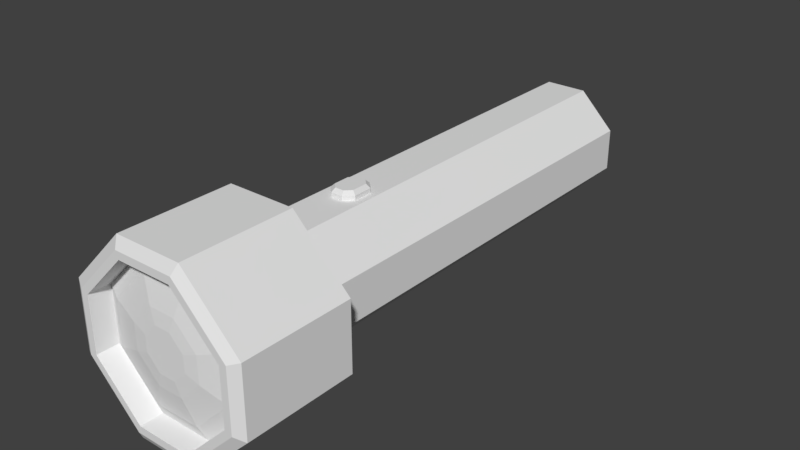 # Source: Torch.blend  (saved by Blender 2.79.0; exported with 4.5.12 LTS)
import bpy
from mathutils import Matrix  # noqa: F401  (used for matrix-valued properties, if any)

bpy.ops.wm.read_factory_settings(use_empty=True)
scene = bpy.context.scene
scene.name = 'Scene'

# ---- collections
col_collection_1 = bpy.data.collections.new('Collection 1'); scene.collection.children.link(col_collection_1)

# ---- materials (node trees are filled in below, after node groups)
mat_material = bpy.data.materials.new('Material')
mat_material.alpha_threshold = 0.0
mat_material.use_transparent_shadow = False
mat_material.roughness = 0.5
mat_material.line_color = (0.0, 0.0, 0.0, 1.0)

# ---- material node trees

# ---- world
world_world = bpy.data.worlds.new('World'); scene.world = world_world
world_world.color = (0.05088, 0.05088, 0.05088)
world_world.use_sun_shadow = False
world_world.sun_shadow_jitter_overblur = 0.0
world_world.cycles.sampling_method = 'MANUAL'

# ---- meshes
me_cube = bpy.data.meshes.new('Cube')
me_cube.from_pydata([(-0.5966, -3.745, 1.606), (-1.606, -3.745, 0.5966), (1.606, -3.745, 0.5966), (0.5966, -3.745, 1.606), (-1.606, -3.745, -0.5966), (-0.5966, -3.745, -1.606), (0.5966, -3.745, -1.606), (1.606, -3.745, -0.5966), (1.0, 4.0, -0.3714), (0.3714, 4.0, -1.0), (0.3714, -3.355, -1.0), (1.0, -3.355, -0.3714), (-1.0, -3.355, -0.3714), (-0.3714, -3.355, -1.0), (-0.3714, 4.0, -1.0), (-1.0, 4.0, -0.3714), (0.3714, 4.0, 1.0), (1.0, 4.0, 0.3714), (1.0, -3.355, 0.3714), (0.3714, -3.355, 1.0), (-0.3714, -3.355, 1.0), (-1.0, -3.355, 0.3714), (-1.0, 4.0, 0.3714), (-0.3714, 4.0, 1.0), (-1.606, -5.692, 0.5966), (-1.606, -5.692, -0.5966), (0.5966, -5.692, 1.606), (-0.5966, -5.692, 1.606), (0.5966, -5.692, -1.606), (-0.5966, -5.692, -1.606), (1.606, -5.692, 0.5966), (1.606, -5.692, -0.5966), (-1.432, -5.789, 0.5319), (-1.432, -5.789, -0.5319), (0.5319, -5.789, 1.432), (-0.5319, -5.789, 1.432), (0.5319, -5.789, -1.432), (-0.5319, -5.789, -1.432), (1.432, -5.789, 0.5319), (1.432, -5.789, -0.5319), (-1.303, -5.789, 0.4839), (-1.303, -5.789, -0.4839), (0.4839, -5.789, 1.303), (-0.4839, -5.789, 1.303), (0.4839, -5.789, -1.303), (-0.4839, -5.789, -1.303), (1.303, -5.789, 0.4839), (1.303, -5.789, -0.4839), (-1.303, -5.397, 0.4839), (-1.303, -5.397, -0.4839), (0.4839, -5.397, 1.303), (-0.4839, -5.397, 1.303), (0.4839, -5.397, -1.303), (-0.4839, -5.397, -1.303), (1.303, -5.397, 0.4839), (1.303, -5.397, -0.4839), (-1.303, -5.397, -5.066e-07), (-1.401e-06, -5.397, 1.303), (-7.451e-07, -5.397, -1.303), (1.303, -5.397, -5.364e-07), (-0.8935, -5.397, 0.8935), (0.8935, -5.397, 0.8935), (-0.8935, -5.397, -0.8935), (0.8935, -5.397, -0.8935), (-1.057, -5.505, -5.123e-07), (-1.057, -5.505, -0.3927), (-1.34e-06, -5.505, 1.057), (-0.3927, -5.505, 1.057), (-8.083e-07, -5.505, -1.057), (-0.3927, -5.505, -1.057), (1.057, -5.505, -5.364e-07), (1.057, -5.505, -0.3927), (-0.7251, -5.505, 0.7251), (0.7251, -5.505, 0.7251), (1.057, -5.505, 0.3927), (-0.7251, -5.505, -0.7251), (0.7251, -5.505, -0.7251), (0.3927, -5.505, -1.057), (-1.057, -5.505, 0.3927), (0.3927, -5.505, 1.057), (-0.6224, -5.583, -5.13e-07), (-0.6224, -5.583, -0.2311), (-1.226e-06, -5.583, 0.6224), (-0.2311, -5.583, 0.6224), (-9.133e-07, -5.583, -0.6224), (-0.2311, -5.583, -0.6224), (0.6224, -5.583, -5.272e-07), (0.6224, -5.583, -0.2311), (-0.4267, -5.583, 0.4267), (0.4267, -5.583, 0.4267), (0.6224, -5.583, 0.2311), (-0.4267, -5.583, -0.4267), (0.4267, -5.583, -0.4267), (0.2311, -5.583, -0.6224), (-0.6224, -5.583, 0.2311), (0.2311, -5.583, 0.6224), (-0.38, -5.605, -5.178e-07), (-0.38, -5.605, -0.1411), (-1.166e-06, -5.605, 0.38), (-0.1411, -5.605, 0.38), (-9.751e-07, -5.605, -0.38), (-0.1411, -5.605, -0.38), (0.38, -5.605, -5.265e-07), (0.38, -5.605, -0.1411), (-0.2606, -5.605, 0.2606), (0.2606, -5.605, 0.2606), (0.38, -5.605, 0.1411), (-0.2606, -5.605, -0.2606), (0.2606, -5.605, -0.2606), (0.1411, -5.605, -0.38), (-0.38, -5.605, 0.1411), (0.1411, -5.605, 0.38), (0.2371, 4.17, -0.6384), (0.6384, 4.17, -0.2371), (-0.6384, 4.17, -0.2371), (-0.2371, 4.17, -0.6384), (0.6384, 4.17, 0.2371), (0.2371, 4.17, 0.6384), (-0.2371, 4.17, 0.6384), (-0.6384, 4.17, 0.2371), (1.0, -1.489, -0.3714), (0.3714, -1.489, -1.0), (-1.0, -1.489, -0.3714), (-0.3714, -1.489, -1.0), (0.3714, -1.489, 1.0), (1.0, -1.489, 0.3714), (-0.3714, -1.489, 1.0), (-1.0, -1.489, 0.3714), (1.0, -2.422, -0.3714), (-0.3714, -2.422, -1.0), (0.3714, -2.422, 1.0), (-1.0, -2.422, 0.3714), (0.3714, -2.422, -1.0), (-1.0, -2.422, -0.3714), (1.0, -2.422, 0.3714), (-0.3714, -2.422, 1.0), (-0.1062, -2.264, 1.0), (-0.2452, -2.125, 1.0), (-0.3317, -2.372, 1.0), (-0.2452, -1.786, 1.0), (-0.1062, -1.647, 1.0), (-0.3317, -1.539, 1.0), (0.1062, -1.647, 1.0), (0.2452, -1.786, 1.0), (0.3317, -1.539, 1.0), (0.2452, -2.125, 1.0), (0.1062, -2.264, 1.0), (0.3317, -2.372, 1.0), (-1.0, 3.011, 0.3714), (0.3714, 3.011, 1.0), (-0.3714, 3.011, -1.0), (1.0, 3.011, -0.3714), (-0.3714, 3.011, 1.0), (1.0, 3.011, 0.3714), (-1.0, 3.011, -0.3714), (0.3714, 3.011, -1.0), (-0.1817, -2.098, 1.142), (-0.2452, -2.125, 1.079), (-0.07988, -2.2, 1.142), (-0.1062, -2.264, 1.079), (-0.07988, -1.711, 1.142), (-0.1062, -1.647, 1.079), (-0.1817, -1.813, 1.142), (-0.2452, -1.786, 1.079), (0.1817, -1.813, 1.142), (0.2452, -1.786, 1.079), (0.07988, -1.711, 1.142), (0.1062, -1.647, 1.079), (0.07988, -2.2, 1.142), (0.1062, -2.264, 1.079), (0.1817, -2.098, 1.142), (0.2452, -2.125, 1.079), (0.1775, 4.17, -0.478), (0.478, 4.17, -0.1775), (-0.478, 4.17, -0.1775), (-0.1775, 4.17, -0.478), (0.478, 4.17, 0.1775), (0.1775, 4.17, 0.478), (-0.1775, 4.17, 0.478), (-0.478, 4.17, 0.1775), (0.1406, 4.029, -0.3787), (0.3787, 4.029, -0.1406), (-0.3787, 4.029, -0.1406), (-0.1406, 4.029, -0.3787), (0.3787, 4.029, 0.1406), (0.1406, 4.029, 0.3787), (-0.1406, 4.029, 0.3787), (-0.3787, 4.029, 0.1406)], [], [(22, 23, 118, 119), (1, 4, 25, 24), (132, 10, 13, 129), (154, 148, 22, 15), (130, 135, 20, 19), (21, 12, 4, 1), (128, 11, 10, 132), (154, 15, 14, 150), (130, 19, 18, 134), (152, 23, 22, 148), (128, 134, 18, 11), (20, 21, 1, 0), (18, 19, 3, 2), (13, 10, 6, 5), (11, 18, 2, 7), (12, 13, 5, 4), (10, 11, 7, 6), (19, 20, 0, 3), (25, 29, 37, 33), (6, 7, 31, 28), (2, 3, 26, 30), (7, 2, 30, 31), (3, 0, 27, 26), (4, 5, 29, 25), (0, 1, 24, 27), (5, 6, 28, 29), (39, 38, 46, 47), (27, 24, 32, 35), (29, 28, 36, 37), (24, 25, 33, 32), (28, 31, 39, 36), (30, 26, 34, 38), (31, 30, 38, 39), (26, 27, 35, 34), (44, 47, 55, 63, 52), (34, 35, 43, 42), (33, 37, 45, 41), (35, 32, 40, 43), (37, 36, 44, 45), (32, 33, 41, 40), (36, 39, 47, 44), (38, 34, 42, 46), (54, 61, 73, 74), (46, 42, 50, 61, 54), (47, 46, 54, 59, 55), (42, 43, 51, 57, 50), (41, 45, 53, 62, 49), (43, 40, 48, 60, 51), (45, 44, 52, 58, 53), (40, 41, 49, 56, 48), (70, 74, 90, 86), (60, 48, 78, 72), (49, 62, 75, 65), (61, 50, 79, 73), (52, 63, 76, 77), (62, 53, 69, 75), (56, 49, 65, 64), (63, 55, 71, 76), (57, 51, 67, 66), (48, 56, 64, 78), (53, 58, 68, 69), (50, 57, 66, 79), (55, 59, 70, 71), (58, 52, 77, 68), (51, 60, 72, 67), (59, 54, 74, 70), (82, 83, 99, 98), (67, 72, 88, 83), (72, 78, 94, 88), (74, 73, 89, 90), (73, 79, 95, 89), (65, 75, 91, 81), (75, 69, 85, 91), (77, 76, 92, 93), (64, 65, 81, 80), (76, 71, 87, 92), (78, 64, 80, 94), (66, 67, 83, 82), (79, 66, 82, 95), (69, 68, 84, 85), (68, 77, 93, 84), (71, 70, 86, 87), (109, 108, 103, 102, 106, 105, 111, 98, 99, 104, 110, 96, 97, 107, 101, 100), (95, 82, 98, 111), (85, 84, 100, 101), (84, 93, 109, 100), (87, 86, 102, 103), (86, 90, 106, 102), (83, 88, 104, 99), (88, 94, 110, 104), (90, 89, 105, 106), (89, 95, 111, 105), (81, 91, 107, 97), (91, 85, 101, 107), (93, 92, 108, 109), (80, 81, 97, 96), (92, 87, 103, 108), (94, 80, 96, 110), (112, 115, 175, 172), (15, 22, 119, 114), (16, 17, 116, 117), (14, 15, 114, 115), (8, 9, 112, 113), (23, 16, 117, 118), (9, 14, 115, 112), (17, 8, 113, 116), (151, 153, 125, 120), (135, 126, 127, 131), (149, 124, 125, 153), (133, 122, 123, 129), (151, 120, 121, 155), (149, 152, 126, 124), (133, 131, 127, 122), (155, 121, 123, 150), (12, 21, 131, 133), (12, 133, 129, 13), (20, 135, 131, 21), (120, 125, 134, 128), (124, 130, 134, 125), (120, 128, 132, 121), (136, 146, 169, 159), (121, 132, 129, 123), (169, 146, 145, 171), (124, 126, 141, 140, 142, 144), (139, 163, 161, 140), (165, 143, 142, 167), (130, 124, 144, 143, 145, 147), (126, 135, 138, 137, 139, 141), (135, 130, 147, 146, 136, 138), (136, 137, 138), (139, 140, 141), (142, 143, 144), (145, 146, 147), (142, 140, 161, 167), (145, 143, 165, 171), (9, 155, 150, 14), (139, 137, 157, 163), (164, 166, 160, 162, 156, 158, 168, 170), (162, 160, 161, 163), (166, 164, 165, 167), (170, 168, 169, 171), (158, 156, 157, 159), (156, 162, 163, 157), (168, 158, 159, 169), (160, 166, 167, 161), (164, 170, 171, 165), (136, 159, 157, 137), (16, 23, 152, 149), (8, 151, 155, 9), (16, 149, 153, 17), (8, 17, 153, 151), (126, 152, 148, 127), (122, 154, 150, 123), (122, 127, 148, 154), (178, 177, 185, 186), (119, 118, 178, 179), (115, 114, 174, 175), (118, 117, 177, 178), (116, 113, 173, 176), (117, 116, 176, 177), (113, 112, 172, 173), (114, 119, 179, 174), (185, 184, 181, 180, 183, 182, 187, 186), (176, 173, 181, 184), (177, 176, 184, 185), (173, 172, 180, 181), (174, 179, 187, 182), (172, 175, 183, 180), (179, 178, 186, 187), (175, 174, 182, 183)])
_uv = me_cube.uv_layers.new(name='UVMap')
_uv.uv.foreach_set('vector', [0.8517, 0.519, 0.8339, 0.4879, 0.8501, 0.4834, 0.8658, 0.5048, 0.2289, 0.4866, 0.2062, 0.5594, 0.09244, 0.5151, 0.1257, 0.4558, 0.4628, 0.159, 0.3784, 0.1328, 0.4055, 0.06936, 0.4839, 0.09628, 0.829, 0.598, 0.8035, 0.5465, 0.8517, 0.519, 0.883, 0.5453, 0.4039, 0.3772, 0.3909, 0.4415, 0.3075, 0.4243, 0.322, 0.358, 0.2876, 0.5056, 0.2738, 0.5793, 0.2062, 0.5594, 0.2289, 0.4866, 0.4392, 0.2362, 0.3559, 0.213, 0.3784, 0.1328, 0.4628, 0.159, 0.829, 0.598, 0.883, 0.5453, 0.9639, 0.5568, 0.8946, 0.6758, 0.4039, 0.3772, 0.322, 0.358, 0.3411, 0.2801, 0.4225, 0.3, 0.7913, 0.4937, 0.8339, 0.4879, 0.8517, 0.519, 0.8035, 0.5465, 0.4392, 0.2362, 0.4225, 0.3, 0.3411, 0.2801, 0.3559, 0.213, 0.3075, 0.4243, 0.2876, 0.5056, 0.2289, 0.4866, 0.2523, 0.4046, 0.3411, 0.2801, 0.322, 0.358, 0.2686, 0.3412, 0.2875, 0.2619, 0.4055, 0.06936, 0.3784, 0.1328, 0.3267, 0.108, 0.36, 0.02674, 0.3559, 0.213, 0.3411, 0.2801, 0.2875, 0.2619, 0.3025, 0.196, 0.2738, 0.5793, 0.2629, 0.6723, 0.1772, 0.6856, 0.2062, 0.5594, 0.3784, 0.1328, 0.3559, 0.213, 0.3025, 0.196, 0.3267, 0.108, 0.322, 0.358, 0.3075, 0.4243, 0.2523, 0.4046, 0.2686, 0.3412, 0.09244, 0.5151, 0.02607, 0.5811, 0.0206, 0.5672, 0.08225, 0.5079, 0.3267, 0.108, 0.3025, 0.196, 0.1966, 0.1831, 0.203, 0.09197, 0.2875, 0.2619, 0.2686, 0.3412, 0.1702, 0.3231, 0.1864, 0.2476, 0.3025, 0.196, 0.2875, 0.2619, 0.1864, 0.2476, 0.1966, 0.1831, 0.2686, 0.3412, 0.2523, 0.4046, 0.1533, 0.3825, 0.1702, 0.3231, 0.2062, 0.5594, 0.1772, 0.6856, 0.02607, 0.5811, 0.09244, 0.5151, 0.2523, 0.4046, 0.2289, 0.4866, 0.1257, 0.4558, 0.1533, 0.3825, 0.36, 0.02674, 0.3267, 0.108, 0.203, 0.09197, 0.1896, 0.000108, 0.1837, 0.1812, 0.1744, 0.2457, 0.1668, 0.2446, 0.1754, 0.1799, 0.1533, 0.3825, 0.1257, 0.4558, 0.1149, 0.4502, 0.1421, 0.379, 0.1896, 0.000108, 0.203, 0.09197, 0.1881, 0.09288, 0.1725, 0.009282, 0.1257, 0.4558, 0.09244, 0.5151, 0.08225, 0.5079, 0.1149, 0.4502, 0.203, 0.09197, 0.1966, 0.1831, 0.1837, 0.1812, 0.1881, 0.09288, 0.1864, 0.2476, 0.1702, 0.3231, 0.1589, 0.3197, 0.1744, 0.2457, 0.1966, 0.1831, 0.1864, 0.2476, 0.1744, 0.2457, 0.1837, 0.1812, 0.1702, 0.3231, 0.1533, 0.3825, 0.1421, 0.379, 0.1589, 0.3197, 0.1783, 0.09382, 0.1754, 0.1799, 0.1487, 0.1782, 0.15, 0.1389, 0.1472, 0.09704, 0.1589, 0.3197, 0.1421, 0.379, 0.1349, 0.3768, 0.1517, 0.3174, 0.08225, 0.5079, 0.0206, 0.5672, 0.01786, 0.5591, 0.0757, 0.503, 0.1421, 0.379, 0.1149, 0.4502, 0.1082, 0.4463, 0.1349, 0.3768, 0.1725, 0.009282, 0.1881, 0.09288, 0.1783, 0.09382, 0.1626, 0.01541, 0.1149, 0.4502, 0.08225, 0.5079, 0.0757, 0.503, 0.1082, 0.4463, 0.1881, 0.09288, 0.1837, 0.1812, 0.1754, 0.1799, 0.1783, 0.09382, 0.1744, 0.2457, 0.1589, 0.3197, 0.1517, 0.3174, 0.1668, 0.2446, 0.1947, 0.7405, 0.1947, 0.7847, 0.1747, 0.7844, 0.175, 0.7491, 0.1668, 0.2446, 0.1517, 0.3174, 0.1278, 0.3117, 0.1359, 0.2765, 0.1419, 0.2405, 0.1754, 0.1799, 0.1668, 0.2446, 0.1419, 0.2405, 0.1462, 0.2099, 0.1487, 0.1782, 0.1517, 0.3174, 0.1349, 0.3768, 0.1116, 0.369, 0.1205, 0.3406, 0.1278, 0.3117, 0.0757, 0.503, 0.01786, 0.5591, 0.000108, 0.5405, 0.02765, 0.5142, 0.05426, 0.486, 0.1349, 0.3768, 0.1082, 0.4463, 0.08563, 0.4354, 0.09988, 0.4027, 0.1116, 0.369, 0.1626, 0.01541, 0.1783, 0.09382, 0.1472, 0.09704, 0.1406, 0.05952, 0.1323, 0.02208, 0.1082, 0.4463, 0.0757, 0.503, 0.05426, 0.486, 0.0718, 0.4613, 0.08563, 0.4354, 0.1546, 0.7277, 0.175, 0.7491, 0.1428, 0.7632, 0.1308, 0.7508, 0.09583, 0.8804, 0.05164, 0.879, 0.06084, 0.8596, 0.09615, 0.8604, 0.0001083, 0.8258, 0.000108, 0.7816, 0.02008, 0.7819, 0.0198, 0.8172, 0.1947, 0.7847, 0.1932, 0.8289, 0.1738, 0.8197, 0.1747, 0.7844, 0.05471, 0.6859, 0.09893, 0.6859, 0.09861, 0.7058, 0.0633, 0.7056, 0.000108, 0.7816, 0.001516, 0.7374, 0.02092, 0.7466, 0.02008, 0.7819, 0.02546, 0.8528, 0.0001083, 0.8258, 0.0198, 0.8172, 0.04018, 0.8385, 0.09893, 0.6859, 0.1431, 0.6873, 0.1339, 0.7067, 0.09861, 0.7058, 0.1671, 0.8551, 0.14, 0.8804, 0.1315, 0.8607, 0.1528, 0.8403, 0.05164, 0.879, 0.02546, 0.8528, 0.04018, 0.8385, 0.06084, 0.8596, 0.001516, 0.7374, 0.02771, 0.7112, 0.04197, 0.7259, 0.02092, 0.7466, 0.1932, 0.8289, 0.1671, 0.8551, 0.1528, 0.8403, 0.1738, 0.8197, 0.1431, 0.6873, 0.1693, 0.7135, 0.1546, 0.7277, 0.1339, 0.7067, 0.02771, 0.7112, 0.05471, 0.6859, 0.0633, 0.7056, 0.04197, 0.7259, 0.14, 0.8804, 0.09583, 0.8804, 0.09615, 0.8604, 0.1315, 0.8607, 0.1693, 0.7135, 0.1947, 0.7405, 0.175, 0.7491, 0.1546, 0.7277, 0.1297, 0.8165, 0.1173, 0.8285, 0.1095, 0.8108, 0.1171, 0.8035, 0.1315, 0.8607, 0.09615, 0.8604, 0.09666, 0.8282, 0.1173, 0.8285, 0.09615, 0.8604, 0.06084, 0.8596, 0.076, 0.8279, 0.09666, 0.8282, 0.175, 0.7491, 0.1747, 0.7844, 0.1425, 0.7839, 0.1428, 0.7632, 0.1747, 0.7844, 0.1738, 0.8197, 0.1421, 0.8045, 0.1425, 0.7839, 0.0198, 0.8172, 0.02008, 0.7819, 0.05228, 0.7824, 0.05198, 0.8031, 0.02008, 0.7819, 0.02092, 0.7466, 0.05264, 0.7618, 0.05228, 0.7824, 0.0633, 0.7056, 0.09861, 0.7058, 0.0981, 0.738, 0.07744, 0.7377, 0.04018, 0.8385, 0.0198, 0.8172, 0.05198, 0.8031, 0.06398, 0.8155, 0.09861, 0.7058, 0.1339, 0.7067, 0.1188, 0.7384, 0.0981, 0.738, 0.06084, 0.8596, 0.04018, 0.8385, 0.06398, 0.8155, 0.076, 0.8279, 0.1528, 0.8403, 0.1315, 0.8607, 0.1173, 0.8285, 0.1297, 0.8165, 0.1738, 0.8197, 0.1528, 0.8403, 0.1297, 0.8165, 0.1421, 0.8045, 0.02092, 0.7466, 0.04197, 0.7259, 0.06503, 0.7497, 0.05264, 0.7618, 0.04197, 0.7259, 0.0633, 0.7056, 0.07744, 0.7377, 0.06503, 0.7497, 0.1339, 0.7067, 0.1546, 0.7277, 0.1308, 0.7508, 0.1188, 0.7384, 0.08522, 0.7555, 0.09782, 0.7557, 0.1104, 0.7559, 0.1177, 0.7634, 0.1251, 0.771, 0.1249, 0.7836, 0.1247, 0.7962, 0.1171, 0.8035, 0.1095, 0.8108, 0.09694, 0.8106, 0.08435, 0.8104, 0.07703, 0.8029, 0.06971, 0.7953, 0.0699, 0.7827, 0.07011, 0.7701, 0.07766, 0.7628, 0.1421, 0.8045, 0.1297, 0.8165, 0.1171, 0.8035, 0.1247, 0.7962, 0.05264, 0.7618, 0.06503, 0.7497, 0.07766, 0.7628, 0.07011, 0.7701, 0.06503, 0.7497, 0.07744, 0.7377, 0.08522, 0.7555, 0.07766, 0.7628, 0.1188, 0.7384, 0.1308, 0.7508, 0.1177, 0.7634, 0.1104, 0.7559, 0.1308, 0.7508, 0.1428, 0.7632, 0.1251, 0.771, 0.1177, 0.7634, 0.1173, 0.8285, 0.09666, 0.8282, 0.09694, 0.8106, 0.1095, 0.8108, 0.09666, 0.8282, 0.076, 0.8279, 0.08435, 0.8104, 0.09694, 0.8106, 0.1428, 0.7632, 0.1425, 0.7839, 0.1249, 0.7836, 0.1251, 0.771, 0.1425, 0.7839, 0.1421, 0.8045, 0.1247, 0.7962, 0.1249, 0.7836, 0.05198, 0.8031, 0.05228, 0.7824, 0.0699, 0.7827, 0.06971, 0.7953, 0.05228, 0.7824, 0.05264, 0.7618, 0.07011, 0.7701, 0.0699, 0.7827, 0.07744, 0.7377, 0.0981, 0.738, 0.09782, 0.7557, 0.08522, 0.7555, 0.06398, 0.8155, 0.05198, 0.8031, 0.06971, 0.7953, 0.07703, 0.8029, 0.0981, 0.738, 0.1188, 0.7384, 0.1104, 0.7559, 0.09782, 0.7557, 0.076, 0.8279, 0.06398, 0.8155, 0.07703, 0.8029, 0.08435, 0.8104, 0.9156, 0.4281, 0.9564, 0.4555, 0.9379, 0.4655, 0.9111, 0.4403, 0.883, 0.5453, 0.8517, 0.519, 0.8658, 0.5048, 0.892, 0.5168, 0.8339, 0.4619, 0.8462, 0.4321, 0.8593, 0.4433, 0.8487, 0.4644, 0.9639, 0.5568, 0.883, 0.5453, 0.892, 0.5168, 0.9447, 0.5053, 0.8695, 0.4132, 0.9177, 0.3984, 0.9156, 0.4281, 0.8783, 0.4308, 0.8339, 0.4879, 0.8339, 0.4619, 0.8487, 0.4644, 0.8501, 0.4834, 0.9177, 0.3984, 0.9999, 0.4103, 0.9564, 0.4555, 0.9156, 0.4281, 0.8462, 0.4321, 0.8695, 0.4132, 0.8783, 0.4308, 0.8593, 0.4433, 0.8344, 0.37, 0.809, 0.4092, 0.5007, 0.3201, 0.518, 0.2596, 0.3909, 0.4415, 0.4713, 0.4564, 0.4606, 0.534, 0.3762, 0.5222, 0.7928, 0.4539, 0.4831, 0.3938, 0.5007, 0.3201, 0.809, 0.4092, 0.3667, 0.5923, 0.4548, 0.6011, 0.4507, 0.6856, 0.3586, 0.6805, 0.8344, 0.37, 0.518, 0.2596, 0.5428, 0.1854, 0.8889, 0.3238, 0.7928, 0.4539, 0.7913, 0.4937, 0.4713, 0.4564, 0.4831, 0.3938, 0.3667, 0.5923, 0.3762, 0.5222, 0.4606, 0.534, 0.4548, 0.6011, 0.8889, 0.3238, 0.5428, 0.1854, 0.5652, 0.122, 0.9551, 0.2779, 0.2738, 0.5793, 0.2876, 0.5056, 0.3762, 0.5222, 0.3667, 0.5923, 0.2738, 0.5793, 0.3667, 0.5923, 0.3586, 0.6805, 0.2629, 0.6723, 0.3075, 0.4243, 0.3909, 0.4415, 0.3762, 0.5222, 0.2876, 0.5056, 0.518, 0.2596, 0.5007, 0.3201, 0.4225, 0.3, 0.4392, 0.2362, 0.4831, 0.3938, 0.4039, 0.3772, 0.4225, 0.3, 0.5007, 0.3201, 0.518, 0.2596, 0.4392, 0.2362, 0.4628, 0.159, 0.5428, 0.1854, 0.2118, 0.7435, 0.1953, 0.7296, 0.2029, 0.726, 0.2142, 0.7368, 0.5428, 0.1854, 0.4628, 0.159, 0.4839, 0.09628, 0.5652, 0.122, 0.2029, 0.726, 0.1953, 0.7296, 0.1949, 0.7093, 0.2016, 0.7115, 0.4831, 0.3938, 0.4713, 0.4564, 0.4677, 0.4522, 0.4621, 0.4313, 0.4655, 0.4134, 0.4783, 0.3963, 0.2521, 0.7201, 0.2453, 0.7179, 0.2442, 0.7033, 0.2518, 0.6998, 0.2182, 0.6934, 0.215, 0.6859, 0.2352, 0.6859, 0.2328, 0.6926, 0.4039, 0.3772, 0.4831, 0.3938, 0.4783, 0.3963, 0.456, 0.3993, 0.4273, 0.3933, 0.4075, 0.3815, 0.4713, 0.4564, 0.3909, 0.4415, 0.3959, 0.4389, 0.4189, 0.4354, 0.448, 0.4409, 0.4677, 0.4522, 0.3909, 0.4415, 0.4039, 0.3772, 0.4075, 0.3815, 0.413, 0.4028, 0.4093, 0.4211, 0.3959, 0.4389, 0.4093, 0.4211, 0.4189, 0.4354, 0.3959, 0.4389, 0.448, 0.4409, 0.4621, 0.4313, 0.4677, 0.4522, 0.4655, 0.4134, 0.456, 0.3993, 0.4783, 0.3963, 0.4273, 0.3933, 0.413, 0.4028, 0.4075, 0.3815, 0.2352, 0.6859, 0.2518, 0.6998, 0.2442, 0.7033, 0.2328, 0.6926, 0.1949, 0.7093, 0.215, 0.6859, 0.2182, 0.6934, 0.2016, 0.7115, 0.9177, 0.3984, 0.8889, 0.3238, 0.9551, 0.2779, 0.9999, 0.4103, 0.2521, 0.7201, 0.2319, 0.7436, 0.2288, 0.736, 0.2453, 0.7179, 0.2212, 0.6996, 0.2307, 0.6993, 0.2383, 0.7064, 0.2385, 0.7159, 0.2257, 0.7299, 0.2163, 0.7302, 0.2089, 0.723, 0.2084, 0.7134, 0.2385, 0.7159, 0.2383, 0.7064, 0.2442, 0.7033, 0.2453, 0.7179, 0.2307, 0.6993, 0.2212, 0.6996, 0.2182, 0.6934, 0.2328, 0.6926, 0.2084, 0.7134, 0.2089, 0.723, 0.2029, 0.726, 0.2016, 0.7115, 0.2163, 0.7302, 0.2257, 0.7299, 0.2288, 0.736, 0.2142, 0.7368, 0.2257, 0.7299, 0.2385, 0.7159, 0.2453, 0.7179, 0.2288, 0.736, 0.2089, 0.723, 0.2163, 0.7302, 0.2142, 0.7368, 0.2029, 0.726, 0.2383, 0.7064, 0.2307, 0.6993, 0.2328, 0.6926, 0.2442, 0.7033, 0.2212, 0.6996, 0.2084, 0.7134, 0.2016, 0.7115, 0.2182, 0.6934, 0.2118, 0.7435, 0.2142, 0.7368, 0.2288, 0.736, 0.2319, 0.7436, 0.8339, 0.4619, 0.8339, 0.4879, 0.7913, 0.4937, 0.7928, 0.4539, 0.8695, 0.4132, 0.8344, 0.37, 0.8889, 0.3238, 0.9177, 0.3984, 0.8339, 0.4619, 0.7928, 0.4539, 0.809, 0.4092, 0.8462, 0.4321, 0.8695, 0.4132, 0.8462, 0.4321, 0.809, 0.4092, 0.8344, 0.37, 0.4713, 0.4564, 0.7913, 0.4937, 0.8035, 0.5465, 0.4606, 0.534, 0.4548, 0.6011, 0.829, 0.598, 0.8946, 0.6758, 0.4507, 0.6856, 0.4548, 0.6011, 0.4606, 0.534, 0.8035, 0.5465, 0.829, 0.598, 0.8571, 0.4811, 0.8553, 0.4656, 0.8623, 0.4666, 0.8641, 0.4777, 0.8658, 0.5048, 0.8501, 0.4834, 0.8571, 0.4811, 0.8711, 0.4978, 0.9447, 0.5053, 0.892, 0.5168, 0.8932, 0.5045, 0.9314, 0.49, 0.8501, 0.4834, 0.8487, 0.4644, 0.8553, 0.4656, 0.8571, 0.4811, 0.8593, 0.4433, 0.8783, 0.4308, 0.881, 0.4394, 0.8645, 0.4488, 0.8487, 0.4644, 0.8593, 0.4433, 0.8645, 0.4488, 0.8553, 0.4656, 0.8783, 0.4308, 0.9156, 0.4281, 0.9111, 0.4403, 0.881, 0.4394, 0.892, 0.5168, 0.8658, 0.5048, 0.8711, 0.4978, 0.8932, 0.5045, 0.8623, 0.4666, 0.8701, 0.455, 0.8833, 0.4492, 0.9052, 0.4532, 0.9175, 0.4742, 0.8917, 0.4921, 0.8758, 0.4893, 0.8641, 0.4777, 0.8645, 0.4488, 0.881, 0.4394, 0.8833, 0.4492, 0.8701, 0.455, 0.8553, 0.4656, 0.8645, 0.4488, 0.8701, 0.455, 0.8623, 0.4666, 0.881, 0.4394, 0.9111, 0.4403, 0.9052, 0.4532, 0.8833, 0.4492, 0.8932, 0.5045, 0.8711, 0.4978, 0.8758, 0.4893, 0.8917, 0.4921, 0.9111, 0.4403, 0.9379, 0.4655, 0.9175, 0.4742, 0.9052, 0.4532, 0.8711, 0.4978, 0.8571, 0.4811, 0.8641, 0.4777, 0.8758, 0.4893, 0.9314, 0.49, 0.8932, 0.5045, 0.8917, 0.4921, 0.9175, 0.4742])
me_cube.materials.append(mat_material)
me_cube.use_remesh_preserve_volume = False
me_cube.use_remesh_preserve_attributes = False
me_cube.use_mirror_vertex_groups = False
me_cube.update()

# ---- objects
ob_cube = bpy.data.objects.new('Cube', me_cube)

# ---- transforms, parenting, visibility, modifiers, constraints
ob_cube.location = (0.0, 0.0, 0.0)
ob_cube.lock_rotations_4d = False
ob_cube.empty_display_type = 'ARROWS'
ob_cube.lineart.crease_threshold = 0.0

# ---- collection membership
col_collection_1.objects.link(ob_cube)

# ---- scene / render settings (as saved in the file)
scene.frame_start = 1; scene.frame_end = 250; scene.frame_set(1)
scene.render.engine = 'BLENDER_EEVEE_NEXT'
scene.render.resolution_percentage = 50
scene.render.dither_intensity = 0.0
scene.cycles.use_denoising = False
scene.cycles.samples = 128
scene.cycles.sampling_pattern = 'TABULATED_SOBOL'
scene.cycles.use_adaptive_sampling = False
scene.cycles.use_light_tree = False
scene.cycles.blur_glossy = 0.0
scene.cycles.sample_clamp_indirect = 0.0
scene.view_settings.view_transform = 'Standard'
bpy.context.view_layer.update()

# ---- added for rendering (the .blend has no active camera and no usable light): camera, sun
cam_auto = bpy.data.cameras.new('AutoCamera')
cam_auto.lens = 50.0
cam_auto.sensor_width = 36.0
cam_auto.clip_end = 1000.0
ob_auto_camera = bpy.data.objects.new('AutoCamera', cam_auto)
scene.collection.objects.link(ob_auto_camera)
ob_auto_camera.location = (10.1278, -12.9625, 8.10228)
ob_auto_camera.rotation_euler = (1.09748, -7.21219e-08, 0.694738)
scene.camera = ob_auto_camera
light_auto_sun = bpy.data.lights.new('AutoSun', 'SUN')
light_auto_sun.energy = 3.0
light_auto_sun.angle = 0.0523599
ob_auto_sun = bpy.data.objects.new('AutoSun', light_auto_sun)
scene.collection.objects.link(ob_auto_sun)
ob_auto_sun.rotation_euler = (0.872665, 0.174533, 0.523599)
bpy.context.view_layer.update()
